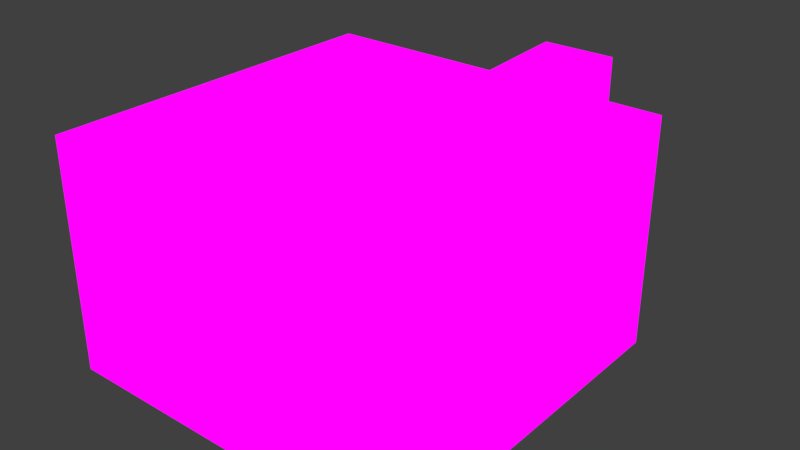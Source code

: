 # Source: fulllab.blend  (saved by Blender 2.79.0; exported with 4.5.12 LTS)
import bpy
from mathutils import Matrix  # noqa: F401  (used for matrix-valued properties, if any)

bpy.ops.wm.read_factory_settings(use_empty=True)
scene = bpy.context.scene
scene.name = 'Scene'

# ---- collections
col_collection_1 = bpy.data.collections.new('Collection 1'); scene.collection.children.link(col_collection_1)

# ---- images (referenced by path relative to the original .blend; pixels are not part of the script)
import os
ASSET_DIR = os.environ.get("B2B_ASSET_DIR", "")  # directory of the original .blend (textures are referenced by path, not embedded)
HERE = os.path.dirname(os.path.abspath(__file__))  # packed textures are extracted next to this script under _unpacked/

def load_image(name, relpath, width, height, colorspace="sRGB"):
    """Load a texture the original file referenced (path relative to the .blend, or extracted next to this script)."""
    p = next((c for c in (os.path.join(HERE, relpath), os.path.join(ASSET_DIR, relpath)) if relpath and os.path.exists(c)), "")
    if p:
        img = bpy.data.images.load(p, check_existing=True)
        img.name = name
    else:  # same state as the original file: an image datablock whose file is absent (Cycles renders it pink)
        img = bpy.data.images.new(name, width, height)
        img.source = "FILE"
        img.filepath = "//" + (relpath or name)
    img.colorspace_settings.name = colorspace
    return img
img_lab_png = load_image('lab.png', 'lab.png', 1024, 1024, 'sRGB')

# ---- materials (node trees are filled in below, after node groups)
mat_material = bpy.data.materials.new('Material')
mat_material.alpha_threshold = 0.0
mat_material.roughness = 0.5
mat_material.line_color = (0.0, 0.0, 0.0, 1.0)

# ---- material node trees
mat_material.use_nodes = True; mat_material.node_tree.nodes.clear()
_N = mat_material.node_tree.nodes; _L = mat_material.node_tree.links
n0 = _N.new('ShaderNodeOutputMaterial'); n0.name = 'Material Output'; n0.location = (294, 296)
n1 = _N.new('ShaderNodeTexImage'); n1.name = 'Image Texture'; n1.location = (63, 344)
n1.width = 140
n1.image = img_lab_png
_L.new(n1.outputs[0], n0.inputs[0])
n0.is_active_output = True

# ---- world
world_world = bpy.data.worlds.new('World'); scene.world = world_world
world_world.color = (0.05088, 0.05088, 0.05088)
world_world.use_sun_shadow = False
world_world.sun_shadow_jitter_overblur = 0.0
world_world.cycles.sampling_method = 'MANUAL'

# ---- meshes
me_cube = bpy.data.meshes.new('Cube')
me_cube.from_pydata([(1.0, 1.0, -1.0), (1.0, -1.0, -1.0), (-1.0, -1.0, -1.0), (-1.0, 1.0, -1.0), (1.0, 1.0, 1.0), (1.0, -1.0, 1.0), (-1.0, -1.0, 1.0), (-1.0, 1.0, 1.0), (0.9621, 1.0, -1.0), (-0.9621, 1.0, -1.0), (0.9621, -1.0, -1.0), (-0.9621, -1.0, -1.0), (0.9621, 1.0, 1.0), (-0.9621, 1.0, 1.0), (0.9621, -1.0, 1.0), (-0.9621, -1.0, 1.0), (1.0, 0.9547, -1.0), (1.0, -0.9547, -1.0), (-1.0, -0.9547, -1.0), (-1.0, 0.9547, -1.0), (1.0, 0.9547, 1.0), (1.0, -0.9547, 1.0), (-1.0, -0.9547, 1.0), (-1.0, 0.9547, 1.0), (0.9621, 0.9547, 1.0), (0.9621, -0.9547, 1.0), (-0.9621, 0.9547, 1.0), (-0.9621, -0.9547, 1.0), (0.9621, -0.9547, -1.0), (0.9621, 0.9547, -1.0), (-0.9621, -0.9547, -1.0), (-0.9621, 0.9547, -1.0), (0.6606, 1.0, -1.0), (0.2202, 1.0, -1.0), (-0.2202, 1.0, -1.0), (-0.6606, 1.0, -1.0), (0.6606, -1.0, -1.0), (0.2202, -1.0, -1.0), (-0.2202, -1.0, -1.0), (-0.6606, -1.0, -1.0), (0.6606, 1.0, 1.0), (0.452, 1.0, 1.0), (-0.452, 1.0, 1.0), (-0.6606, 1.0, 1.0), (0.6606, -1.0, 1.0), (0.452, -1.0, 1.0), (-0.452, -1.0, 1.0), (-0.6606, -1.0, 1.0), (0.6606, 0.9547, -1.0), (0.2202, 0.9547, -1.0), (-0.2202, 0.9547, -1.0), (-0.6606, 0.9547, -1.0), (0.6606, -0.9547, -1.0), (0.2202, -0.9547, -1.0), (-0.2202, -0.9547, -1.0), (-0.6606, -0.9547, -1.0), (-0.6606, 0.9547, 1.0), (-0.452, 0.9547, 1.0), (0.452, 0.9547, 1.0), (0.6606, 0.9547, 1.0), (-0.6606, -0.9547, 1.0), (-0.452, -0.9547, 1.0), (0.452, -0.9547, 1.0), (0.6606, -0.9547, 1.0), (1.0, -0.9547, 106.2), (1.0, -1.0, 106.2), (-0.9621, 1.0, 106.2), (-1.0, 1.0, 106.2), (-0.9621, -1.0, 106.2), (-1.0, -1.0, 106.2), (-1.0, 0.9547, 106.2), (1.0, 1.0, 106.2), (0.9621, 1.0, 106.2), (-0.6606, 1.0, 106.2), (0.9621, -1.0, 106.2), (-0.6606, -1.0, 106.2), (0.9621, -0.9547, 106.2), (-0.9621, -0.9547, 106.2), (1.0, 0.9547, 106.2), (-1.0, -0.9547, 106.2), (0.9621, 0.9547, 106.2), (-0.9621, 0.9547, 106.2), (0.6606, 0.9547, 106.2), (0.6606, -0.9547, 106.2), (0.6606, 1.0, 106.2), (0.452, 1.0, 106.2), (-0.452, 1.0, 106.2), (0.6606, -1.0, 106.2), (0.452, -1.0, 106.2), (-0.452, -1.0, 106.2), (-0.6606, 0.9547, 106.2), (-0.452, 0.9547, 106.2), (0.452, 0.9547, 106.2), (-0.6606, -0.9547, 106.2), (-0.452, -0.9547, 106.2), (0.452, -0.9547, 106.2), (0.452, 0.8486, 1.0), (0.452, 0.8486, 106.2), (-0.452, 0.8486, 1.0), (-0.452, 0.8486, 106.2), (-0.6606, 0.8486, 1.0), (0.6606, 0.8486, 1.0), (-0.6606, 0.8486, 106.2), (0.6606, 0.8486, 106.2), (7.6e-07, 1.0, -1.0), (-5.96e-08, -1.0, -1.0), (2.235e-06, 1.0, 1.0), (-2.98e-06, -1.0, 1.0), (4.321e-07, 0.9547, -1.0), (2.384e-07, -0.9547, -1.0), (5.364e-07, 0.9547, 1.0), (-1.281e-06, -0.9547, 1.0), (2.235e-06, 1.0, 106.2), (-2.98e-06, -1.0, 106.2), (5.364e-07, 0.9547, 106.2), (-1.281e-06, -0.9547, 106.2), (0.4354, 1.467, 3.925), (0.4354, 1.467, 109.1), (0.01669, 1.467, 3.925), (0.4354, 1.512, 3.925), (0.4354, 1.512, 109.1), (0.01669, 1.467, 109.1), (0.01669, 1.512, 3.925), (0.01669, 1.512, 109.1)], [], [(30, 11, 2, 18), (107, 45, 88, 113), (17, 21, 5, 1), (11, 15, 6, 2), (19, 23, 7, 3), (13, 9, 3, 7), (4, 0, 8, 12), (43, 35, 9, 13), (1, 5, 14, 10), (39, 47, 15, 11), (91, 90, 102, 99), (21, 20, 78, 64), (17, 1, 10, 28), (55, 39, 11, 30), (35, 51, 31, 9), (51, 55, 30, 31), (0, 16, 29, 8), (16, 17, 28, 29), (45, 44, 87, 88), (56, 26, 27, 60), (15, 47, 75, 68), (106, 112, 123, 122), (2, 6, 22, 18), (18, 22, 23, 19), (0, 4, 20, 16), (16, 20, 21, 17), (20, 4, 71, 78), (44, 14, 74, 87), (9, 31, 19, 3), (31, 30, 18, 19), (24, 59, 63, 25), (59, 58, 62, 63), (110, 57, 61, 111), (57, 56, 60, 61), (82, 92, 97, 103), (14, 5, 65, 74), (42, 43, 73, 86), (43, 13, 66, 73), (29, 28, 52, 48), (48, 52, 53, 49), (108, 109, 54, 50), (50, 54, 55, 51), (8, 29, 48, 32), (32, 48, 49, 33), (104, 108, 50, 34), (34, 50, 51, 35), (28, 10, 36, 52), (52, 36, 37, 53), (109, 105, 38, 54), (54, 38, 39, 55), (26, 56, 90, 81), (106, 42, 86, 112), (4, 12, 72, 71), (40, 41, 85, 84), (10, 14, 44, 36), (36, 44, 45, 37), (105, 107, 46, 38), (38, 46, 47, 39), (12, 8, 32, 40), (40, 32, 33, 41), (106, 104, 34, 42), (42, 34, 35, 43), (77, 79, 69, 68), (64, 76, 74, 65), (93, 77, 68, 75), (73, 66, 81, 90), (71, 72, 80, 78), (78, 80, 76, 64), (66, 67, 70, 81), (81, 70, 79, 77), (72, 84, 82, 80), (84, 85, 92, 82), (112, 86, 91, 114), (86, 73, 90, 91), (76, 83, 87, 74), (83, 95, 88, 87), (115, 94, 89, 113), (94, 93, 75, 89), (22, 6, 69, 79), (60, 27, 77, 93), (59, 24, 80, 82), (47, 46, 89, 75), (5, 21, 64, 65), (23, 22, 79, 70), (61, 60, 93, 94), (25, 63, 83, 76), (13, 7, 67, 66), (111, 61, 94, 115), (6, 15, 68, 69), (24, 25, 76, 80), (63, 62, 95, 83), (7, 23, 70, 67), (27, 26, 81, 77), (12, 40, 84, 72), (96, 101, 103, 97), (100, 98, 99, 102), (92, 58, 96, 97), (59, 82, 103, 101), (90, 56, 100, 102), (58, 59, 101, 96), (56, 57, 98, 100), (57, 91, 99, 98), (62, 111, 115, 95), (95, 115, 113, 88), (58, 92, 117, 116), (41, 33, 104, 106), (37, 45, 107, 105), (85, 41, 119, 120), (53, 37, 105, 109), (33, 49, 108, 104), (49, 53, 109, 108), (58, 110, 111, 62), (57, 110, 114, 91), (46, 107, 113, 89), (118, 116, 117, 121), (120, 123, 121, 117), (119, 122, 123, 120), (41, 106, 122, 119), (114, 110, 118, 121), (92, 85, 120, 117), (112, 114, 121, 123), (110, 58, 116, 118)])
_uv = me_cube.uv_layers.new(name='UVMap')
_uv.uv.foreach_set('vector', [0.9981, 0.000411, 0.9981, 1.083e-09, 1.0, 0.0, 1.0, 0.000411, 0.346, 0.9552, 0.3236, 0.9552, 0.3236, 0.0, 0.346, 0.0, 0.1011, 5.413e-09, 0.1011, 0.01816, 0.09885, 0.01816, 0.09885, 4.33e-09, 0.3935, 0.9734, 0.3935, 0.9552, 0.3954, 0.9552, 0.3954, 0.9734, 0.1999, 3.248e-09, 0.1999, 0.01816, 0.1977, 0.01816, 0.1977, 3.248e-09, 0.09698, 0.01816, 0.09698, 1.083e-09, 0.09885, 0.0, 0.09885, 0.01816, 0.0, 0.01816, 2.062e-08, 1.624e-09, 0.001873, 2.165e-09, 0.001873, 0.01816, 0.08207, 0.01816, 0.08207, 1.083e-09, 0.09698, 1.083e-09, 0.09698, 0.01816, 0.2966, 0.9734, 0.2966, 0.9552, 0.2984, 0.9552, 0.2984, 0.9734, 0.3786, 0.9734, 0.3786, 0.9552, 0.3935, 0.9552, 0.3935, 0.9734, 0.9978, 0.03135, 0.9978, 0.03324, 0.9925, 0.03324, 0.9925, 0.03135, 0.1011, 0.01816, 0.1955, 0.01816, 0.1955, 0.9734, 0.1011, 0.9734, 0.9011, 0.000411, 0.9011, 5.413e-09, 0.903, 6.495e-09, 0.903, 0.000411, 0.9832, 0.000411, 0.9832, 2.165e-09, 0.9981, 1.083e-09, 0.9981, 0.000411, 0.9832, 0.01816, 0.9832, 0.01775, 0.9981, 0.01775, 0.9981, 0.01816, 0.9832, 0.01775, 0.9832, 0.000411, 0.9981, 0.000411, 0.9981, 0.01775, 0.9011, 0.01816, 0.9011, 0.01775, 0.903, 0.01775, 0.903, 0.01816, 0.9011, 0.01775, 0.9011, 0.000411, 0.903, 0.000411, 0.903, 0.01775, 0.3236, 0.9552, 0.3133, 0.9552, 0.3133, 0.0, 0.3236, 0.0, 0.9955, 0.05106, 0.9955, 0.0538, 0.9011, 0.0538, 0.9011, 0.05106, 0.3935, 0.9552, 0.3786, 0.9552, 0.3786, 0.0, 0.3935, 0.0, 0.7121, 0.9818, 0.7121, 0.02656, 0.7374, 6.928e-08, 0.7374, 0.9553, 0.2966, 0.0, 0.2966, 0.01816, 0.2943, 0.01816, 0.2943, 2.165e-09, 0.2943, 2.165e-09, 0.2943, 0.01816, 0.1999, 0.01816, 0.1999, 3.248e-09, 0.1977, 0.0, 0.1977, 0.01816, 0.1955, 0.01816, 0.1955, 1.083e-09, 0.1955, 1.083e-09, 0.1955, 0.01816, 0.1011, 0.01816, 0.1011, 5.413e-09, 0.1955, 0.01816, 0.1977, 0.01816, 0.1977, 0.9734, 0.1955, 0.9734, 0.3133, 0.9552, 0.2984, 0.9552, 0.2984, 0.0, 0.3133, 0.0, 0.9981, 0.01816, 0.9981, 0.01775, 1.0, 0.01775, 1.0, 0.01816, 0.9981, 0.01775, 0.9981, 0.000411, 1.0, 0.000411, 1.0, 0.01775, 0.9955, 0.03632, 0.9955, 0.03906, 0.9011, 0.03906, 0.9011, 0.03632, 0.9955, 0.03906, 0.9955, 0.04096, 0.9011, 0.04096, 0.9011, 0.03906, 0.9955, 0.04506, 0.9955, 0.04917, 0.9011, 0.04917, 0.9011, 0.04506, 0.9955, 0.04917, 0.9955, 0.05106, 0.9011, 0.05106, 0.9011, 0.04917, 0.9978, 0.02124, 0.9978, 0.02314, 0.9925, 0.02314, 0.9925, 0.02124, 0.2984, 0.9552, 0.2966, 0.9552, 0.2966, 0.0, 0.2984, 0.0, 0.07177, 0.01816, 0.08207, 0.01816, 0.08207, 0.9734, 0.07177, 0.9734, 0.08207, 0.01816, 0.09698, 0.01816, 0.09698, 0.9734, 0.08207, 0.9734, 0.903, 0.01775, 0.903, 0.000411, 0.9179, 0.000411, 0.9179, 0.01775, 0.9179, 0.01775, 0.9179, 0.000411, 0.9397, 0.000411, 0.9397, 0.01775, 0.9506, 0.01775, 0.9506, 0.000411, 0.9615, 0.000411, 0.9615, 0.01775, 0.9615, 0.01775, 0.9615, 0.000411, 0.9832, 0.000411, 0.9832, 0.01775, 0.903, 0.01816, 0.903, 0.01775, 0.9179, 0.01775, 0.9179, 0.01816, 0.9179, 0.01816, 0.9179, 0.01775, 0.9397, 0.01775, 0.9397, 0.01816, 0.9506, 0.01816, 0.9506, 0.01775, 0.9615, 0.01775, 0.9615, 0.01816, 0.9615, 0.01816, 0.9615, 0.01775, 0.9832, 0.01775, 0.9832, 0.01816, 0.903, 0.000411, 0.903, 6.495e-09, 0.9179, 5.413e-09, 0.9179, 0.000411, 0.9179, 0.000411, 0.9179, 5.413e-09, 0.9397, 4.33e-09, 0.9397, 0.000411, 0.9506, 0.000411, 0.9506, 3.789e-09, 0.9615, 3.248e-09, 0.9615, 0.000411, 0.9615, 0.000411, 0.9615, 3.248e-09, 0.9832, 2.165e-09, 0.9832, 0.000411, 0.8648, 0.9552, 0.8499, 0.9552, 0.8499, 0.0, 0.8648, 0.0, 0.04943, 0.01816, 0.07177, 0.01816, 0.07177, 0.9734, 0.04943, 0.9734, 0.0, 0.01816, 0.001873, 0.01816, 0.001873, 0.9734, 3.771e-07, 0.9734, 0.01678, 0.01816, 0.02708, 0.01816, 0.02708, 0.9734, 0.01678, 0.9734, 0.2984, 0.9734, 0.2984, 0.9552, 0.3133, 0.9552, 0.3133, 0.9734, 0.3133, 0.9734, 0.3133, 0.9552, 0.3236, 0.9552, 0.3351, 0.9734, 0.346, 0.9734, 0.346, 0.9552, 0.3683, 0.9552, 0.3569, 0.9734, 0.3569, 0.9734, 0.3683, 0.9552, 0.3786, 0.9552, 0.3786, 0.9734, 0.001873, 0.01816, 0.001873, 2.165e-09, 0.01678, 2.706e-09, 0.01678, 0.01816, 0.01678, 0.01816, 0.01678, 2.706e-09, 0.03854, 1.624e-09, 0.02708, 0.01816, 0.04943, 0.01816, 0.04943, 2.165e-09, 0.06031, 2.165e-09, 0.07177, 0.01816, 0.07177, 0.01816, 0.06031, 2.165e-09, 0.08207, 1.083e-09, 0.08207, 0.01816, 0.9034, 0.03598, 0.9034, 0.03632, 0.9011, 0.03632, 0.9011, 0.03598, 0.9034, 0.01816, 0.9034, 0.01851, 0.9011, 0.01851, 0.9011, 0.01816, 0.9034, 0.03324, 0.9034, 0.03598, 0.9011, 0.03598, 0.9011, 0.03324, 1.0, 0.03324, 1.0, 0.03598, 0.9978, 0.03598, 0.9978, 0.03324, 1.0, 0.01816, 1.0, 0.01851, 0.9978, 0.01851, 0.9978, 0.01816, 0.9978, 0.01816, 0.9978, 0.01851, 0.9034, 0.01851, 0.9034, 0.01816, 1.0, 0.03598, 1.0, 0.03632, 0.9978, 0.03632, 0.9978, 0.03598, 0.9978, 0.03598, 0.9978, 0.03632, 0.9034, 0.03632, 0.9034, 0.03598, 1.0, 0.01851, 1.0, 0.02124, 0.9978, 0.02124, 0.9978, 0.01851, 1.0, 0.02124, 1.0, 0.02314, 0.9978, 0.02314, 0.9978, 0.02124, 1.0, 0.02724, 1.0, 0.03135, 0.9978, 0.03135, 0.9978, 0.02724, 1.0, 0.03135, 1.0, 0.03324, 0.9978, 0.03324, 0.9978, 0.03135, 0.9034, 0.01851, 0.9034, 0.02124, 0.9011, 0.02124, 0.9011, 0.01851, 0.9034, 0.02124, 0.9034, 0.02314, 0.9011, 0.02314, 0.9011, 0.02124, 0.9034, 0.02724, 0.9034, 0.03135, 0.9011, 0.03135, 0.9011, 0.02724, 0.9034, 0.03135, 0.9034, 0.03324, 0.9011, 0.03324, 0.9011, 0.03135, 0.2943, 0.01816, 0.2966, 0.01816, 0.2966, 0.9734, 0.2943, 0.9734, 0.4756, 0.0, 0.4905, 1.083e-09, 0.4905, 0.9552, 0.4756, 0.9552, 0.8499, 0.9552, 0.835, 0.9552, 0.835, 0.0, 0.8499, 0.0, 0.3786, 0.9552, 0.3683, 0.9552, 0.3683, 0.0, 0.3786, 0.0, 0.09885, 0.01816, 0.1011, 0.01816, 0.1011, 0.9734, 0.09885, 0.9734, 0.1999, 0.01816, 0.2943, 0.01816, 0.2943, 0.9734, 0.1999, 0.9734, 0.4653, 0.0, 0.4756, 0.0, 0.4756, 0.9552, 0.4653, 0.9552, 0.3954, 2.165e-09, 0.4103, 1.624e-09, 0.4103, 0.9552, 0.3954, 0.9552, 0.09698, 0.01816, 0.09885, 0.01816, 0.09885, 0.9734, 0.09698, 0.9734, 0.443, 5.413e-10, 0.4653, 0.0, 0.4653, 0.9552, 0.443, 0.9552, 0.3954, 0.9552, 0.3935, 0.9552, 0.3935, 0.0, 0.3954, 0.0, 0.6793, 0.9553, 0.5849, 0.9553, 0.5849, 0.0, 0.6793, 0.0, 0.4103, 1.624e-09, 0.4206, 1.083e-09, 0.4206, 0.9552, 0.4103, 0.9552, 0.1977, 0.01816, 0.1999, 0.01816, 0.1999, 0.9734, 0.1977, 0.9734, 0.4905, 4.33e-09, 0.5849, 0.0, 0.5849, 0.9553, 0.4905, 0.9553, 0.001873, 0.01816, 0.01678, 0.01816, 0.01678, 0.9734, 0.001873, 0.9734, 0.8854, 0.9552, 0.8751, 0.9552, 0.8751, 0.0, 0.8854, 0.0, 0.8751, 0.9552, 0.8648, 0.9552, 0.8648, 0.0, 0.8751, 0.0, 0.6845, 0.02656, 0.6845, 0.9818, 0.6793, 0.9818, 0.6793, 0.02656, 0.8959, 5.413e-10, 0.8959, 0.9553, 0.8907, 0.9553, 0.8907, 0.0, 0.8959, 0.9553, 0.8959, 1.083e-09, 0.9011, 0.0, 0.9011, 0.9553, 0.9011, 0.05759, 0.9011, 0.05569, 0.9064, 0.05569, 0.9064, 0.05759, 0.9011, 0.05569, 0.9011, 0.0538, 0.9064, 0.0538, 0.9064, 0.05569, 0.8907, 1.083e-09, 0.8907, 0.9553, 0.8854, 0.9553, 0.8854, 0.0, 0.4206, 1.083e-09, 0.443, 5.413e-10, 0.443, 0.9552, 0.4206, 0.9552, 0.9034, 0.02314, 0.9034, 0.02724, 0.9011, 0.02724, 0.9011, 0.02314, 0.6845, 0.9818, 0.6845, 0.02656, 0.7098, 0.0, 0.7098, 0.9553, 0.02708, 0.01816, 0.03854, 1.624e-09, 0.04943, 2.165e-09, 0.04943, 0.01816, 0.3351, 0.9734, 0.3236, 0.9552, 0.346, 0.9552, 0.346, 0.9734, 0.7396, 0.9553, 0.7396, 0.0, 0.765, 0.02656, 0.765, 0.9818, 0.9397, 0.000411, 0.9397, 4.33e-09, 0.9506, 3.789e-09, 0.9506, 0.000411, 0.9397, 0.01816, 0.9397, 0.01775, 0.9506, 0.01775, 0.9506, 0.01816, 0.9397, 0.01775, 0.9397, 0.000411, 0.9506, 0.000411, 0.9506, 0.01775, 0.9955, 0.04096, 0.9955, 0.04506, 0.9011, 0.04506, 0.9011, 0.04096, 0.835, 0.9552, 0.8126, 0.9552, 0.8126, 0.0, 0.835, 0.0, 0.3683, 0.9552, 0.346, 0.9552, 0.346, 0.0, 0.3683, 0.0, 0.8118, 0.9552, 0.7911, 0.9552, 0.7911, 0.0, 0.8118, 0.0, 0.9034, 0.05759, 0.9034, 0.06139, 0.9011, 0.06139, 0.9011, 0.05759, 0.02791, 0.04476, 0.0486, 0.04476, 0.0486, 1.0, 0.02791, 1.0, 0.02708, 0.01816, 0.04943, 0.01816, 0.0486, 0.04476, 0.02791, 0.04476, 0.765, 0.9553, 0.765, 0.0, 0.7903, 0.02656, 0.7903, 0.9818, 0.7374, 0.9553, 0.7396, 0.9553, 0.765, 0.9818, 0.7627, 0.9818, 0.7121, 0.02656, 0.7098, 0.02656, 0.7352, 0.0, 0.7374, 6.928e-08, 0.8126, 0.9818, 0.7903, 0.9818, 0.7911, 0.9552, 0.8118, 0.9552])
me_cube.materials.append(mat_material)
me_cube.use_remesh_preserve_volume = False
me_cube.use_remesh_preserve_attributes = False
me_cube.use_mirror_vertex_groups = False
me_cube.update()

# ---- objects
ob_cube = bpy.data.objects.new('Cube', me_cube)

# ---- transforms, parenting, visibility, modifiers, constraints
ob_cube.location = (0.0, 0.0, 0.0)
ob_cube.scale = (3.057, 3.034, 0.03645)
ob_cube.lock_rotations_4d = False
ob_cube.empty_display_type = 'ARROWS'
ob_cube.lineart.crease_threshold = 0.0

# ---- collection membership
col_collection_1.objects.link(ob_cube)

# ---- scene / render settings (as saved in the file)
scene.frame_start = 1; scene.frame_end = 250; scene.frame_set(1)
scene.render.engine = 'CYCLES'
scene.render.resolution_percentage = 50
scene.render.dither_intensity = 0.0
scene.cycles.use_denoising = False
scene.cycles.samples = 128
scene.cycles.sampling_pattern = 'TABULATED_SOBOL'
scene.cycles.use_adaptive_sampling = False
scene.cycles.use_light_tree = False
scene.cycles.blur_glossy = 0.0
scene.cycles.sample_clamp_indirect = 0.0
scene.view_settings.view_transform = 'Standard'
bpy.context.view_layer.update()

# ---- added for rendering (the .blend has no active camera and no usable light): camera, sun
cam_auto = bpy.data.cameras.new('AutoCamera')
cam_auto.lens = 50.0
cam_auto.sensor_width = 36.0
cam_auto.clip_end = 1000.0
ob_auto_camera = bpy.data.objects.new('AutoCamera', cam_auto)
scene.collection.objects.link(ob_auto_camera)
ob_auto_camera.location = (9.7733, -10.9507, 9.78892)
ob_auto_camera.rotation_euler = (1.09748, -7.21219e-08, 0.694738)
scene.camera = ob_auto_camera
light_auto_sun = bpy.data.lights.new('AutoSun', 'SUN')
light_auto_sun.energy = 3.0
light_auto_sun.angle = 0.0523599
ob_auto_sun = bpy.data.objects.new('AutoSun', light_auto_sun)
scene.collection.objects.link(ob_auto_sun)
ob_auto_sun.rotation_euler = (0.872665, 0.174533, 0.523599)
bpy.context.view_layer.update()
